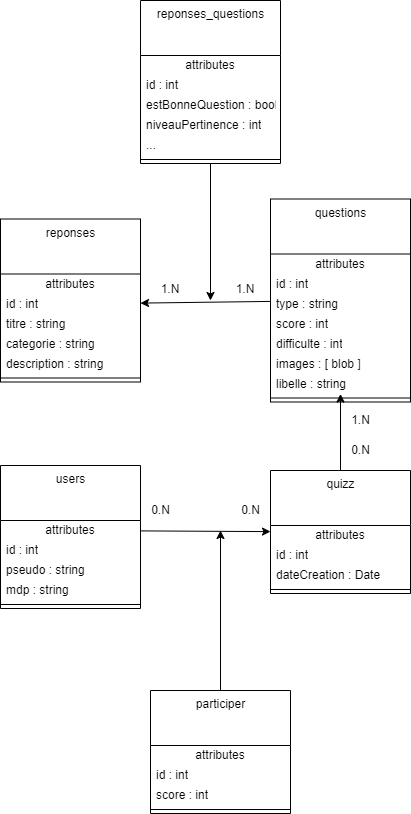

The diagram above was exported from draw.io. Its source (the exported page's mxGraphModel, read from the mxfile embedded in the PNG):
<mxGraphModel dx="-132" dy="607" grid="1" gridSize="10" guides="1" tooltips="1" connect="1" arrows="1" fold="1" page="1" pageScale="1" pageWidth="850" pageHeight="1100" math="0" shadow="0">
  <root>
    <mxCell id="0" />
    <mxCell id="1" parent="0" />
    <mxCell id="2" value="reponses" style="swimlane;fontStyle=0;align=center;verticalAlign=top;childLayout=stackLayout;horizontal=1;startSize=55;horizontalStack=0;resizeParent=1;resizeParentMax=0;resizeLast=0;collapsible=0;marginBottom=0;html=1;" parent="1" vertex="1">
      <mxGeometry x="1050" y="428.5" width="140" height="163" as="geometry" />
    </mxCell>
    <mxCell id="3" value="attributes" style="text;html=1;strokeColor=none;fillColor=none;align=center;verticalAlign=middle;spacingLeft=4;spacingRight=4;overflow=hidden;rotatable=0;points=[[0,0.5],[1,0.5]];portConstraint=eastwest;" parent="2" vertex="1">
      <mxGeometry y="55" width="140" height="20" as="geometry" />
    </mxCell>
    <mxCell id="4" value="id : int" style="text;html=1;strokeColor=none;fillColor=none;align=left;verticalAlign=middle;spacingLeft=4;spacingRight=4;overflow=hidden;rotatable=0;points=[[0,0.5],[1,0.5]];portConstraint=eastwest;" parent="2" vertex="1">
      <mxGeometry y="75" width="140" height="20" as="geometry" />
    </mxCell>
    <mxCell id="6" value="titre : string" style="text;html=1;strokeColor=none;fillColor=none;align=left;verticalAlign=middle;spacingLeft=4;spacingRight=4;overflow=hidden;rotatable=0;points=[[0,0.5],[1,0.5]];portConstraint=eastwest;" parent="2" vertex="1">
      <mxGeometry y="95" width="140" height="20" as="geometry" />
    </mxCell>
    <mxCell id="21" value="categorie : string" style="text;html=1;strokeColor=none;fillColor=none;align=left;verticalAlign=middle;spacingLeft=4;spacingRight=4;overflow=hidden;rotatable=0;points=[[0,0.5],[1,0.5]];portConstraint=eastwest;" parent="2" vertex="1">
      <mxGeometry y="115" width="140" height="20" as="geometry" />
    </mxCell>
    <mxCell id="23" value="description : string" style="text;html=1;strokeColor=none;fillColor=none;align=left;verticalAlign=middle;spacingLeft=4;spacingRight=4;overflow=hidden;rotatable=0;points=[[0,0.5],[1,0.5]];portConstraint=eastwest;" parent="2" vertex="1">
      <mxGeometry y="135" width="140" height="20" as="geometry" />
    </mxCell>
    <mxCell id="7" value="" style="line;strokeWidth=1;fillColor=none;align=left;verticalAlign=middle;spacingTop=-1;spacingLeft=3;spacingRight=3;rotatable=0;labelPosition=right;points=[];portConstraint=eastwest;" parent="2" vertex="1">
      <mxGeometry y="155" width="140" height="8" as="geometry" />
    </mxCell>
    <mxCell id="26" style="edgeStyle=none;html=1;" parent="1" source="11" target="4" edge="1">
      <mxGeometry relative="1" as="geometry" />
    </mxCell>
    <mxCell id="11" value="questions" style="swimlane;fontStyle=0;align=center;verticalAlign=top;childLayout=stackLayout;horizontal=1;startSize=55;horizontalStack=0;resizeParent=1;resizeParentMax=0;resizeLast=0;collapsible=0;marginBottom=0;html=1;" parent="1" vertex="1">
      <mxGeometry x="1320" y="408.5" width="140" height="203" as="geometry" />
    </mxCell>
    <mxCell id="12" value="attributes" style="text;html=1;strokeColor=none;fillColor=none;align=center;verticalAlign=middle;spacingLeft=4;spacingRight=4;overflow=hidden;rotatable=0;points=[[0,0.5],[1,0.5]];portConstraint=eastwest;" parent="11" vertex="1">
      <mxGeometry y="55" width="140" height="20" as="geometry" />
    </mxCell>
    <mxCell id="13" value="id : int" style="text;html=1;strokeColor=none;fillColor=none;align=left;verticalAlign=middle;spacingLeft=4;spacingRight=4;overflow=hidden;rotatable=0;points=[[0,0.5],[1,0.5]];portConstraint=eastwest;" parent="11" vertex="1">
      <mxGeometry y="75" width="140" height="20" as="geometry" />
    </mxCell>
    <mxCell id="15" value="type : string" style="text;html=1;strokeColor=none;fillColor=none;align=left;verticalAlign=middle;spacingLeft=4;spacingRight=4;overflow=hidden;rotatable=0;points=[[0,0.5],[1,0.5]];portConstraint=eastwest;" parent="11" vertex="1">
      <mxGeometry y="95" width="140" height="20" as="geometry" />
    </mxCell>
    <mxCell id="19" value="score : int" style="text;html=1;strokeColor=none;fillColor=none;align=left;verticalAlign=middle;spacingLeft=4;spacingRight=4;overflow=hidden;rotatable=0;points=[[0,0.5],[1,0.5]];portConstraint=eastwest;" parent="11" vertex="1">
      <mxGeometry y="115" width="140" height="20" as="geometry" />
    </mxCell>
    <mxCell id="24" value="difficulte : int" style="text;html=1;strokeColor=none;fillColor=none;align=left;verticalAlign=middle;spacingLeft=4;spacingRight=4;overflow=hidden;rotatable=0;points=[[0,0.5],[1,0.5]];portConstraint=eastwest;" parent="11" vertex="1">
      <mxGeometry y="135" width="140" height="20" as="geometry" />
    </mxCell>
    <mxCell id="25" value="images : [ blob ]" style="text;html=1;strokeColor=none;fillColor=none;align=left;verticalAlign=middle;spacingLeft=4;spacingRight=4;overflow=hidden;rotatable=0;points=[[0,0.5],[1,0.5]];portConstraint=eastwest;" parent="11" vertex="1">
      <mxGeometry y="155" width="140" height="20" as="geometry" />
    </mxCell>
    <mxCell id="20" value="libelle : string" style="text;html=1;strokeColor=none;fillColor=none;align=left;verticalAlign=middle;spacingLeft=4;spacingRight=4;overflow=hidden;rotatable=0;points=[[0,0.5],[1,0.5]];portConstraint=eastwest;" parent="11" vertex="1">
      <mxGeometry y="175" width="140" height="20" as="geometry" />
    </mxCell>
    <mxCell id="16" value="" style="line;strokeWidth=1;fillColor=none;align=left;verticalAlign=middle;spacingTop=-1;spacingLeft=3;spacingRight=3;rotatable=0;labelPosition=right;points=[];portConstraint=eastwest;" parent="11" vertex="1">
      <mxGeometry y="195" width="140" height="8" as="geometry" />
    </mxCell>
    <mxCell id="27" value="1.N" style="text;html=1;strokeColor=none;fillColor=none;align=center;verticalAlign=middle;whiteSpace=wrap;rounded=0;" parent="1" vertex="1">
      <mxGeometry x="1190" y="484" width="60" height="30" as="geometry" />
    </mxCell>
    <mxCell id="28" value="1.N" style="text;html=1;strokeColor=none;fillColor=none;align=center;verticalAlign=middle;whiteSpace=wrap;rounded=0;" parent="1" vertex="1">
      <mxGeometry x="1265" y="484" width="60" height="30" as="geometry" />
    </mxCell>
    <mxCell id="37" style="edgeStyle=none;html=1;" parent="1" source="29" edge="1">
      <mxGeometry relative="1" as="geometry">
        <mxPoint x="1260" y="510" as="targetPoint" />
      </mxGeometry>
    </mxCell>
    <mxCell id="29" value="reponses_questions" style="swimlane;fontStyle=0;align=center;verticalAlign=top;childLayout=stackLayout;horizontal=1;startSize=55;horizontalStack=0;resizeParent=1;resizeParentMax=0;resizeLast=0;collapsible=0;marginBottom=0;html=1;" parent="1" vertex="1">
      <mxGeometry x="1190" y="210" width="140" height="163" as="geometry" />
    </mxCell>
    <mxCell id="30" value="attributes" style="text;html=1;strokeColor=none;fillColor=none;align=center;verticalAlign=middle;spacingLeft=4;spacingRight=4;overflow=hidden;rotatable=0;points=[[0,0.5],[1,0.5]];portConstraint=eastwest;" parent="29" vertex="1">
      <mxGeometry y="55" width="140" height="20" as="geometry" />
    </mxCell>
    <mxCell id="31" value="id : int&amp;nbsp;" style="text;html=1;strokeColor=none;fillColor=none;align=left;verticalAlign=middle;spacingLeft=4;spacingRight=4;overflow=hidden;rotatable=0;points=[[0,0.5],[1,0.5]];portConstraint=eastwest;" parent="29" vertex="1">
      <mxGeometry y="75" width="140" height="20" as="geometry" />
    </mxCell>
    <mxCell id="38" value="estBonneQuestion : bool" style="text;html=1;strokeColor=none;fillColor=none;align=left;verticalAlign=middle;spacingLeft=4;spacingRight=4;overflow=hidden;rotatable=0;points=[[0,0.5],[1,0.5]];portConstraint=eastwest;" parent="29" vertex="1">
      <mxGeometry y="95" width="140" height="20" as="geometry" />
    </mxCell>
    <mxCell id="39" value="niveauPertinence : int" style="text;html=1;strokeColor=none;fillColor=none;align=left;verticalAlign=middle;spacingLeft=4;spacingRight=4;overflow=hidden;rotatable=0;points=[[0,0.5],[1,0.5]];portConstraint=eastwest;" parent="29" vertex="1">
      <mxGeometry y="115" width="140" height="20" as="geometry" />
    </mxCell>
    <mxCell id="33" value="..." style="text;html=1;strokeColor=none;fillColor=none;align=left;verticalAlign=middle;spacingLeft=4;spacingRight=4;overflow=hidden;rotatable=0;points=[[0,0.5],[1,0.5]];portConstraint=eastwest;" parent="29" vertex="1">
      <mxGeometry y="135" width="140" height="20" as="geometry" />
    </mxCell>
    <mxCell id="34" value="" style="line;strokeWidth=1;fillColor=none;align=left;verticalAlign=middle;spacingTop=-1;spacingLeft=3;spacingRight=3;rotatable=0;labelPosition=right;points=[];portConstraint=eastwest;" parent="29" vertex="1">
      <mxGeometry y="155" width="140" height="8" as="geometry" />
    </mxCell>
    <mxCell id="55" style="edgeStyle=none;html=1;" parent="1" source="46" target="20" edge="1">
      <mxGeometry relative="1" as="geometry" />
    </mxCell>
    <mxCell id="46" value="quizz" style="swimlane;fontStyle=0;align=center;verticalAlign=top;childLayout=stackLayout;horizontal=1;startSize=55;horizontalStack=0;resizeParent=1;resizeParentMax=0;resizeLast=0;collapsible=0;marginBottom=0;html=1;" parent="1" vertex="1">
      <mxGeometry x="1320" y="680" width="140" height="123" as="geometry" />
    </mxCell>
    <mxCell id="47" value="attributes" style="text;html=1;strokeColor=none;fillColor=none;align=center;verticalAlign=middle;spacingLeft=4;spacingRight=4;overflow=hidden;rotatable=0;points=[[0,0.5],[1,0.5]];portConstraint=eastwest;" parent="46" vertex="1">
      <mxGeometry y="55" width="140" height="20" as="geometry" />
    </mxCell>
    <mxCell id="48" value="id : int" style="text;html=1;strokeColor=none;fillColor=none;align=left;verticalAlign=middle;spacingLeft=4;spacingRight=4;overflow=hidden;rotatable=0;points=[[0,0.5],[1,0.5]];portConstraint=eastwest;" parent="46" vertex="1">
      <mxGeometry y="75" width="140" height="20" as="geometry" />
    </mxCell>
    <mxCell id="54" value="dateCreation : Date" style="text;html=1;strokeColor=none;fillColor=none;align=left;verticalAlign=middle;spacingLeft=4;spacingRight=4;overflow=hidden;rotatable=0;points=[[0,0.5],[1,0.5]];portConstraint=eastwest;" parent="46" vertex="1">
      <mxGeometry y="95" width="140" height="20" as="geometry" />
    </mxCell>
    <mxCell id="51" value="" style="line;strokeWidth=1;fillColor=none;align=left;verticalAlign=middle;spacingTop=-1;spacingLeft=3;spacingRight=3;rotatable=0;labelPosition=right;points=[];portConstraint=eastwest;" parent="46" vertex="1">
      <mxGeometry y="115" width="140" height="8" as="geometry" />
    </mxCell>
    <mxCell id="56" value="1.N" style="text;html=1;align=center;verticalAlign=middle;resizable=0;points=[];autosize=1;strokeColor=none;fillColor=none;" parent="1" vertex="1">
      <mxGeometry x="1390" y="615" width="40" height="30" as="geometry" />
    </mxCell>
    <mxCell id="57" value="0.N" style="text;html=1;align=center;verticalAlign=middle;resizable=0;points=[];autosize=1;strokeColor=none;fillColor=none;" parent="1" vertex="1">
      <mxGeometry x="1390" y="645" width="40" height="30" as="geometry" />
    </mxCell>
    <mxCell id="58" value="users" style="swimlane;fontStyle=0;align=center;verticalAlign=top;childLayout=stackLayout;horizontal=1;startSize=55;horizontalStack=0;resizeParent=1;resizeParentMax=0;resizeLast=0;collapsible=0;marginBottom=0;html=1;" parent="1" vertex="1">
      <mxGeometry x="1050" y="675" width="140" height="143" as="geometry" />
    </mxCell>
    <mxCell id="59" value="attributes" style="text;html=1;strokeColor=none;fillColor=none;align=center;verticalAlign=middle;spacingLeft=4;spacingRight=4;overflow=hidden;rotatable=0;points=[[0,0.5],[1,0.5]];portConstraint=eastwest;" parent="58" vertex="1">
      <mxGeometry y="55" width="140" height="20" as="geometry" />
    </mxCell>
    <mxCell id="60" value="id : int" style="text;html=1;strokeColor=none;fillColor=none;align=left;verticalAlign=middle;spacingLeft=4;spacingRight=4;overflow=hidden;rotatable=0;points=[[0,0.5],[1,0.5]];portConstraint=eastwest;" parent="58" vertex="1">
      <mxGeometry y="75" width="140" height="20" as="geometry" />
    </mxCell>
    <mxCell id="66" value="pseudo : string" style="text;html=1;strokeColor=none;fillColor=none;align=left;verticalAlign=middle;spacingLeft=4;spacingRight=4;overflow=hidden;rotatable=0;points=[[0,0.5],[1,0.5]];portConstraint=eastwest;" parent="58" vertex="1">
      <mxGeometry y="95" width="140" height="20" as="geometry" />
    </mxCell>
    <mxCell id="67" value="mdp : string" style="text;html=1;strokeColor=none;fillColor=none;align=left;verticalAlign=middle;spacingLeft=4;spacingRight=4;overflow=hidden;rotatable=0;points=[[0,0.5],[1,0.5]];portConstraint=eastwest;" parent="58" vertex="1">
      <mxGeometry y="115" width="140" height="20" as="geometry" />
    </mxCell>
    <mxCell id="63" value="" style="line;strokeWidth=1;fillColor=none;align=left;verticalAlign=middle;spacingTop=-1;spacingLeft=3;spacingRight=3;rotatable=0;labelPosition=right;points=[];portConstraint=eastwest;" parent="58" vertex="1">
      <mxGeometry y="135" width="140" height="8" as="geometry" />
    </mxCell>
    <mxCell id="68" style="edgeStyle=none;html=1;" parent="1" source="59" target="46" edge="1">
      <mxGeometry relative="1" as="geometry" />
    </mxCell>
    <mxCell id="69" value="0.N" style="text;html=1;align=center;verticalAlign=middle;resizable=0;points=[];autosize=1;strokeColor=none;fillColor=none;" parent="1" vertex="1">
      <mxGeometry x="1190" y="705" width="40" height="30" as="geometry" />
    </mxCell>
    <mxCell id="70" value="0.N" style="text;html=1;align=center;verticalAlign=middle;resizable=0;points=[];autosize=1;strokeColor=none;fillColor=none;" parent="1" vertex="1">
      <mxGeometry x="1280" y="705" width="40" height="30" as="geometry" />
    </mxCell>
    <mxCell id="80" style="edgeStyle=none;html=1;" parent="1" source="71" edge="1">
      <mxGeometry relative="1" as="geometry">
        <mxPoint x="1270" y="740" as="targetPoint" />
      </mxGeometry>
    </mxCell>
    <mxCell id="71" value="participer" style="swimlane;fontStyle=0;align=center;verticalAlign=top;childLayout=stackLayout;horizontal=1;startSize=55;horizontalStack=0;resizeParent=1;resizeParentMax=0;resizeLast=0;collapsible=0;marginBottom=0;html=1;" parent="1" vertex="1">
      <mxGeometry x="1200" y="900" width="140" height="123" as="geometry" />
    </mxCell>
    <mxCell id="72" value="attributes" style="text;html=1;strokeColor=none;fillColor=none;align=center;verticalAlign=middle;spacingLeft=4;spacingRight=4;overflow=hidden;rotatable=0;points=[[0,0.5],[1,0.5]];portConstraint=eastwest;" parent="71" vertex="1">
      <mxGeometry y="55" width="140" height="20" as="geometry" />
    </mxCell>
    <mxCell id="73" value="id : int" style="text;html=1;strokeColor=none;fillColor=none;align=left;verticalAlign=middle;spacingLeft=4;spacingRight=4;overflow=hidden;rotatable=0;points=[[0,0.5],[1,0.5]];portConstraint=eastwest;" parent="71" vertex="1">
      <mxGeometry y="75" width="140" height="20" as="geometry" />
    </mxCell>
    <mxCell id="79" value="score : int" style="text;html=1;strokeColor=none;fillColor=none;align=left;verticalAlign=middle;spacingLeft=4;spacingRight=4;overflow=hidden;rotatable=0;points=[[0,0.5],[1,0.5]];portConstraint=eastwest;" parent="71" vertex="1">
      <mxGeometry y="95" width="140" height="20" as="geometry" />
    </mxCell>
    <mxCell id="76" value="" style="line;strokeWidth=1;fillColor=none;align=left;verticalAlign=middle;spacingTop=-1;spacingLeft=3;spacingRight=3;rotatable=0;labelPosition=right;points=[];portConstraint=eastwest;" parent="71" vertex="1">
      <mxGeometry y="115" width="140" height="8" as="geometry" />
    </mxCell>
  </root>
</mxGraphModel>